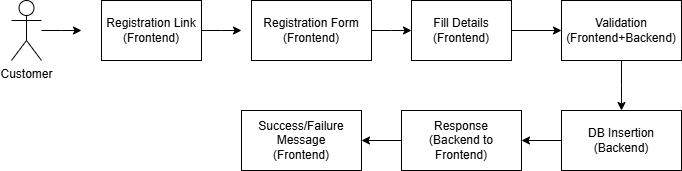

The diagram above was exported from draw.io. Its source (the exported page's mxGraphModel, read from the mxfile embedded in the PNG):
<mxGraphModel dx="794" dy="458" grid="1" gridSize="8" guides="1" tooltips="1" connect="1" arrows="1" fold="1" page="1" pageScale="1" pageWidth="850" pageHeight="1100" math="0" shadow="0">
  <root>
    <mxCell id="0" />
    <mxCell id="1" parent="0" />
    <mxCell id="L-B9mIP9IHrhnM9GSnnw-5" style="edgeStyle=orthogonalEdgeStyle;rounded=0;orthogonalLoop=1;jettySize=auto;html=1;" edge="1" parent="1" source="L-B9mIP9IHrhnM9GSnnw-1">
      <mxGeometry relative="1" as="geometry">
        <mxPoint x="110" y="280" as="targetPoint" />
      </mxGeometry>
    </mxCell>
    <mxCell id="L-B9mIP9IHrhnM9GSnnw-1" value="Customer" style="shape=umlActor;verticalLabelPosition=bottom;verticalAlign=top;html=1;outlineConnect=0;" vertex="1" parent="1">
      <mxGeometry x="40" y="250" width="30" height="60" as="geometry" />
    </mxCell>
    <mxCell id="L-B9mIP9IHrhnM9GSnnw-7" style="edgeStyle=orthogonalEdgeStyle;rounded=0;orthogonalLoop=1;jettySize=auto;html=1;" edge="1" parent="1" source="L-B9mIP9IHrhnM9GSnnw-6">
      <mxGeometry relative="1" as="geometry">
        <mxPoint x="270" y="280" as="targetPoint" />
      </mxGeometry>
    </mxCell>
    <mxCell id="L-B9mIP9IHrhnM9GSnnw-6" value="Registration Link&lt;div&gt;(Frontend)&lt;/div&gt;" style="rounded=0;whiteSpace=wrap;html=1;" vertex="1" parent="1">
      <mxGeometry x="130" y="250" width="100" height="60" as="geometry" />
    </mxCell>
    <mxCell id="L-B9mIP9IHrhnM9GSnnw-9" style="edgeStyle=orthogonalEdgeStyle;rounded=0;orthogonalLoop=1;jettySize=auto;html=1;" edge="1" parent="1" source="L-B9mIP9IHrhnM9GSnnw-8">
      <mxGeometry relative="1" as="geometry">
        <mxPoint x="440" y="280" as="targetPoint" />
      </mxGeometry>
    </mxCell>
    <mxCell id="L-B9mIP9IHrhnM9GSnnw-8" value="Registration Form&lt;div&gt;(Frontend)&lt;/div&gt;" style="rounded=0;whiteSpace=wrap;html=1;" vertex="1" parent="1">
      <mxGeometry x="280" y="250" width="120" height="60" as="geometry" />
    </mxCell>
    <mxCell id="L-B9mIP9IHrhnM9GSnnw-11" style="edgeStyle=orthogonalEdgeStyle;rounded=0;orthogonalLoop=1;jettySize=auto;html=1;" edge="1" parent="1" source="L-B9mIP9IHrhnM9GSnnw-10" target="L-B9mIP9IHrhnM9GSnnw-12">
      <mxGeometry relative="1" as="geometry">
        <mxPoint x="580" y="280" as="targetPoint" />
      </mxGeometry>
    </mxCell>
    <mxCell id="L-B9mIP9IHrhnM9GSnnw-10" value="Fill Details&lt;div&gt;(Frontend)&lt;/div&gt;" style="rounded=0;whiteSpace=wrap;html=1;" vertex="1" parent="1">
      <mxGeometry x="440" y="250" width="100" height="60" as="geometry" />
    </mxCell>
    <mxCell id="L-B9mIP9IHrhnM9GSnnw-13" style="edgeStyle=orthogonalEdgeStyle;rounded=0;orthogonalLoop=1;jettySize=auto;html=1;" edge="1" parent="1" source="L-B9mIP9IHrhnM9GSnnw-12">
      <mxGeometry relative="1" as="geometry">
        <mxPoint x="650" y="360" as="targetPoint" />
      </mxGeometry>
    </mxCell>
    <mxCell id="L-B9mIP9IHrhnM9GSnnw-12" value="Validation&lt;div&gt;(Frontend+Backend)&lt;/div&gt;" style="rounded=0;whiteSpace=wrap;html=1;" vertex="1" parent="1">
      <mxGeometry x="590" y="250" width="120" height="60" as="geometry" />
    </mxCell>
    <mxCell id="L-B9mIP9IHrhnM9GSnnw-15" style="edgeStyle=orthogonalEdgeStyle;rounded=0;orthogonalLoop=1;jettySize=auto;html=1;" edge="1" parent="1" source="L-B9mIP9IHrhnM9GSnnw-14" target="L-B9mIP9IHrhnM9GSnnw-16">
      <mxGeometry relative="1" as="geometry">
        <mxPoint x="540" y="390" as="targetPoint" />
      </mxGeometry>
    </mxCell>
    <mxCell id="L-B9mIP9IHrhnM9GSnnw-14" value="DB Insertion&lt;div&gt;(Backend)&lt;/div&gt;" style="rounded=0;whiteSpace=wrap;html=1;" vertex="1" parent="1">
      <mxGeometry x="590" y="360" width="120" height="60" as="geometry" />
    </mxCell>
    <mxCell id="L-B9mIP9IHrhnM9GSnnw-17" style="edgeStyle=orthogonalEdgeStyle;rounded=0;orthogonalLoop=1;jettySize=auto;html=1;" edge="1" parent="1" source="L-B9mIP9IHrhnM9GSnnw-16" target="L-B9mIP9IHrhnM9GSnnw-18">
      <mxGeometry relative="1" as="geometry">
        <mxPoint x="390" y="390" as="targetPoint" />
      </mxGeometry>
    </mxCell>
    <mxCell id="L-B9mIP9IHrhnM9GSnnw-16" value="Response&lt;div&gt;(Backend to Frontend)&lt;/div&gt;" style="rounded=0;whiteSpace=wrap;html=1;" vertex="1" parent="1">
      <mxGeometry x="430" y="360" width="120" height="60" as="geometry" />
    </mxCell>
    <mxCell id="L-B9mIP9IHrhnM9GSnnw-18" value="Success/Failure Message&lt;div&gt;(Frontend)&lt;/div&gt;" style="rounded=0;whiteSpace=wrap;html=1;" vertex="1" parent="1">
      <mxGeometry x="270" y="360" width="120" height="60" as="geometry" />
    </mxCell>
  </root>
</mxGraphModel>